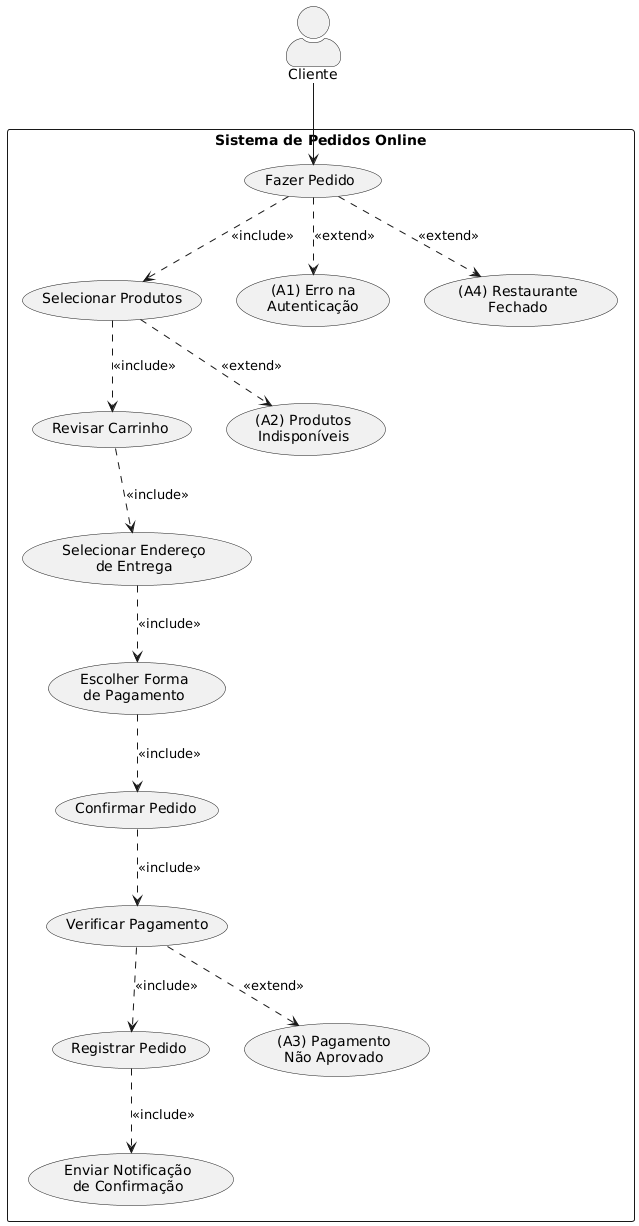

The diagram above was rendered by PlantUML. Its source (embedded in the PNG):
@startuml
skinparam actorStyle awesome

actor "Cliente" as c

rectangle "Sistema de Pedidos Online" {
  usecase "Fazer Pedido" as UC1
  usecase "Selecionar Produtos" as UC2
  usecase "Revisar Carrinho" as UC2_1
  usecase "Selecionar Endereço\nde Entrega" as UC2_2
  usecase "Escolher Forma\nde Pagamento" as UC3
  usecase "Confirmar Pedido" as UC4
  usecase "Verificar Pagamento" as UC5
  usecase "Registrar Pedido" as UC6
  usecase "Enviar Notificação\nde Confirmação" as UC7
  
  usecase "(A1) Erro na\nAutenticação" as A1
  usecase "(A2) Produtos\nIndisponíveis" as A2
  usecase "(A3) Pagamento\nNão Aprovado" as A3
  usecase "(A4) Restaurante\nFechado" as A4

  c --> UC1
  
  UC1 ..> UC2 : <<include>>
  UC2 ..> UC2_1 : <<include>>
  UC2_1 ..> UC2_2 : <<include>>
  UC2_2 ..> UC3 : <<include>>
  UC3 ..> UC4 : <<include>>
  UC4 ..> UC5 : <<include>>
  UC5 ..> UC6 : <<include>>
  UC6 ..> UC7 : <<include>>
  
  UC1 ..> A1 : <<extend>>
  UC2 ..> A2 : <<extend>>
  UC5 ..> A3 : <<extend>>
  UC1 ..> A4 : <<extend>>

}
@enduml